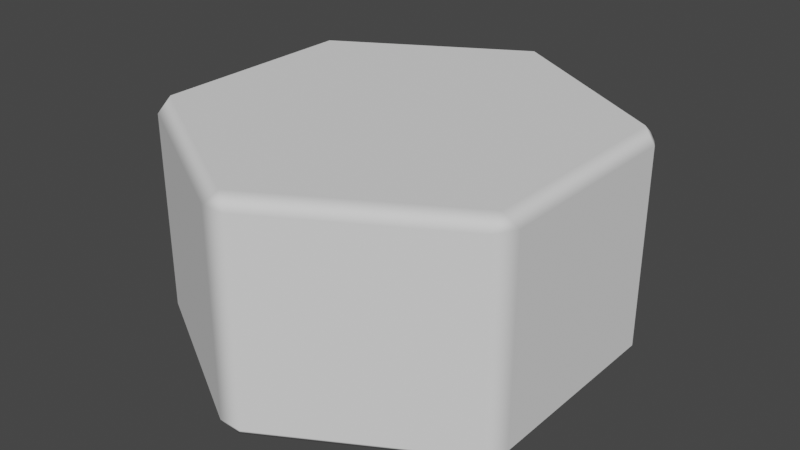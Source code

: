 # Source: cell_size_2.blend  (saved by Blender 2.82.7; exported with 4.5.12 LTS)
import bpy
from mathutils import Matrix  # noqa: F401  (used for matrix-valued properties, if any)

bpy.ops.wm.read_factory_settings(use_empty=True)
scene = bpy.context.scene
scene.name = 'Scene'

# ---- collections
col_collection = bpy.data.collections.new('Collection'); scene.collection.children.link(col_collection)

# ---- world
world_world = bpy.data.worlds.new('World'); scene.world = world_world
world_world.use_nodes = True; world_world.node_tree.nodes.clear()
_N = world_world.node_tree.nodes; _L = world_world.node_tree.links
n0 = _N.new('ShaderNodeOutputWorld'); n0.name = 'World Output'; n0.location = (300, 300)
n1 = _N.new('ShaderNodeBackground'); n1.name = 'Background'; n1.location = (10, 300)
n1.inputs[0].default_value = (0.05088, 0.05088, 0.05088, 1.0)
_L.new(n1.outputs[0], n0.inputs[0])
n0.is_active_output = True
world_world.color = (0.05088, 0.05088, 0.05088)
world_world.use_sun_shadow = False
world_world.sun_shadow_jitter_overblur = 0.0

# ---- meshes
me_circle = bpy.data.meshes.new('Circle')
me_circle.from_pydata([(-0.05196, 0.97, 0.06), (0.05196, 0.97, 0.06), (-3.725e-09, 0.9307, 0.0), (-0.8141, 0.53, 0.06), (-0.806, 0.4654, 0.0), (-0.866, 0.44, 0.06), (-0.866, -0.44, 0.06), (-0.806, -0.4654, 0.0), (-0.8141, -0.53, 0.06), (-0.05196, -0.97, 0.06), (7.451e-08, -0.9307, 0.0), (0.05196, -0.97, 0.06), (0.8141, -0.53, 0.06), (0.806, -0.4654, 0.0), (0.866, -0.44, 0.06), (0.866, 0.44, 0.06), (0.806, 0.4654, 0.0), (0.8141, 0.53, 0.06), (-0.05196, 0.97, 0.94), (-7.451e-09, 0.9307, 1.0), (0.05196, 0.97, 0.94), (-0.8141, 0.53, 0.94), (-0.866, 0.44, 0.94), (-0.806, 0.4654, 1.0), (-0.866, -0.44, 0.94), (-0.8141, -0.53, 0.94), (-0.806, -0.4654, 1.0), (-0.05196, -0.97, 0.94), (0.05196, -0.97, 0.94), (7.637e-08, -0.9307, 1.0), (0.8141, -0.53, 0.94), (0.866, -0.44, 0.94), (0.806, -0.4654, 1.0), (0.866, 0.44, 0.94), (0.8141, 0.53, 0.94), (0.806, 0.4654, 1.0)], [], [(17, 1, 20, 34), (8, 9, 27, 25), (23, 26, 29, 32, 35, 19), (11, 12, 30, 28), (4, 2, 16, 13, 10, 7), (5, 6, 24, 22), (14, 15, 33, 31), (0, 1, 2), (3, 4, 5), (6, 7, 8), (9, 10, 11), (12, 13, 14), (15, 16, 17), (18, 19, 20), (21, 22, 23), (24, 25, 26), (27, 28, 29), (30, 31, 32), (33, 34, 35), (3, 0, 2, 4), (6, 5, 4, 7), (9, 8, 7, 10), (12, 11, 10, 13), (15, 14, 13, 16), (1, 17, 16, 2), (23, 19, 18, 21), (26, 23, 22, 24), (29, 26, 25, 27), (32, 29, 28, 30), (35, 32, 31, 33), (19, 35, 34, 20), (8, 25, 24, 6), (21, 3, 5, 22), (17, 34, 33, 15), (30, 12, 14, 31), (11, 28, 27, 9), (20, 1, 0, 18), (0, 3, 21, 18)])
_uv = me_circle.uv_layers.new(name='UVMap')
_uv.uv.foreach_set('vector', [0.0, 0.0, 0.0, 0.0, 0.0, 0.0, 0.0, 0.0, 0.0, 0.0, 0.0, 0.0, 0.0, 0.0, 0.0, 0.0, 0.0, 0.0, 0.0, 0.0, 0.0, 0.0, 0.0, 0.0, 0.0, 0.0, 0.0, 0.0, 0.0, 0.0, 0.0, 0.0, 0.0, 0.0, 0.0, 0.0, 0.0, 0.0, 0.0, 0.0, 0.0, 0.0, 0.0, 0.0, 0.0, 0.0, 0.0, 0.0, 0.0, 0.0, 0.0, 0.0, 0.0, 0.0, 0.0, 0.0, 0.0, 0.0, 0.0, 0.0, 0.0, 0.0, 0.0, 0.0, 0.0, 0.0, 0.0, 0.0, 0.0, 0.0, 0.0, 0.0, 0.0, 0.0, 0.0, 0.0, 0.0, 0.0, 0.0, 0.0, 0.0, 0.0, 0.0, 0.0, 0.0, 0.0, 0.0, 0.0, 0.0, 0.0, 0.0, 0.0, 0.0, 0.0, 0.0, 0.0, 0.0, 0.0, 0.0, 0.0, 0.0, 0.0, 0.0, 0.0, 0.0, 0.0, 0.0, 0.0, 0.0, 0.0, 0.0, 0.0, 0.0, 0.0, 0.0, 0.0, 0.0, 0.0, 0.0, 0.0, 0.0, 0.0, 0.0, 0.0, 0.0, 0.0, 0.0, 0.0, 0.0, 0.0, 0.0, 0.0, 0.0, 0.0, 0.0, 0.0, 0.0, 0.0, 0.0, 0.0, 0.0, 0.0, 0.0, 0.0, 0.0, 0.0, 0.0, 0.0, 0.0, 0.0, 0.0, 0.0, 0.0, 0.0, 0.0, 0.0, 0.0, 0.0, 0.0, 0.0, 0.0, 0.0, 0.0, 0.0, 0.0, 0.0, 0.0, 0.0, 0.0, 0.0, 0.0, 0.0, 0.0, 0.0, 0.0, 0.0, 0.0, 0.0, 0.0, 0.0, 0.0, 0.0, 0.0, 0.0, 0.0, 0.0, 0.0, 0.0, 0.0, 0.0, 0.0, 0.0, 0.0, 0.0, 0.0, 0.0, 0.0, 0.0, 0.0, 0.0, 0.0, 0.0, 0.0, 0.0, 0.0, 0.0, 0.0, 0.0, 0.0, 0.0, 0.0, 0.0, 0.0, 0.0, 0.0, 0.0, 0.0, 0.0, 0.0, 0.0, 0.0, 0.0, 0.0, 0.0, 0.0, 0.0, 0.0, 0.0, 0.0, 0.0, 0.0, 0.0, 0.0, 0.0, 0.0, 0.0, 0.0, 0.0, 0.0, 0.0, 0.0, 0.0, 0.0, 0.0, 0.0, 0.0, 0.0, 0.0, 0.0, 0.0, 0.0, 0.0, 0.0, 0.0, 0.0, 0.0, 0.0, 0.0, 0.0, 0.0, 0.0, 0.0, 0.0, 0.0, 0.0, 0.0, 0.0, 0.0, 0.0, 0.0, 0.0, 0.0, 0.0, 0.0, 0.0, 0.0, 0.0, 0.0, 0.0, 0.0, 0.0, 0.0, 0.0, 0.0, 0.0, 0.0, 0.0, 0.0])
me_circle.use_remesh_fix_poles = True
me_circle.use_remesh_preserve_attributes = False
me_circle.use_mirror_vertex_groups = False
me_circle.update()
me_circle.normals_split_custom_set([tuple(v) for v in zip(*[iter([0.5, 0.866, 0.0, 0.5, 0.866, 0.0, 0.5, 0.866, 0.0, 0.5, 0.866, 0.0, -0.5, -0.866, 0.0, -0.5, -0.866, 0.0, -0.5, -0.866, 0.0, -0.5, -0.866, 0.0, -1.324e-08, 0.0, 1.0, -1.324e-08, 0.0, 1.0, -1.324e-08, 0.0, 1.0, -1.324e-08, 0.0, 1.0, -1.324e-08, 0.0, 1.0, -1.324e-08, 0.0, 1.0, 0.5, -0.866, 0.0, 0.5, -0.866, 0.0, 0.5, -0.866, 0.0, 0.5, -0.866, 0.0, 0.0, 0.0, -1.0, 0.0, 0.0, -1.0, 0.0, 0.0, -1.0, 0.0, 0.0, -1.0, 0.0, 0.0, -1.0, 0.0, 0.0, -1.0, -1.0, 0.0, 0.0, -1.0, 0.0, 0.0, -1.0, 0.0, 0.0, -1.0, 0.0, 0.0, 1.0, 0.0, 0.0, 1.0, 0.0, 0.0, 1.0, 0.0, 0.0, 1.0, 0.0, 0.0, -0.5, 0.866, -9.209e-06, 0.5, 0.866, -1.543e-05, -4.777e-05, -2.816e-06, -1.0, -0.5, 0.866, -1.428e-05, -2.249e-05, -4.19e-05, -1.0, -1.0, 9.12e-06, -8.404e-06, -1.0, -3.502e-07, -1.484e-05, 2.599e-05, -4.002e-05, -1.0, -0.5, -0.866, -9.179e-06, -0.5, -0.866, -1.438e-05, 4.795e-05, 1.594e-06, -1.0, 0.5, -0.866, -8.166e-06, 0.5, -0.866, -1.378e-05, 2.319e-05, 4.16e-05, -1.0, 1.0, -9.06e-06, -7.957e-06, 1.0, 1.036e-06, -1.43e-05, -2.483e-05, 4.104e-05, -1.0, 0.5, 0.866, -7.6e-06, -0.5, 0.866, 1.511e-05, -8.07e-05, -2.652e-06, 1.0, 0.5, 0.866, 9.388e-06, -0.5, 0.866, 7.749e-06, -1.0, 5.215e-07, 1.416e-05, -3.922e-05, -7.01e-05, 1.0, -1.0, -6.661e-06, 7.182e-06, -0.5, -0.866, 1.596e-05, -2.28e-05, 4.339e-05, 1.0, -0.5, -0.866, 7.033e-06, 0.5, -0.866, 1.398e-05, -4.81e-05, 2.682e-07, 1.0, 0.5, -0.866, 7.212e-06, 1.0, -2.31e-07, 1.306e-05, -2.378e-05, -4.122e-05, 1.0, 1.0, 8.464e-06, 6.914e-06, 0.5, 0.866, 1.361e-05, 2.396e-05, -4.157e-05, 1.0, -0.5, 0.866, 2.408e-05, -0.5, 0.866, 2.426e-05, -3.377e-05, 8.523e-06, -1.0, 2.968e-05, 4.483e-05, -1.0, -1.0, -2.564e-05, 2.402e-05, -1.0, 4.824e-05, 2.398e-05, 2.402e-05, -2.492e-05, -1.0, 2.404e-05, 4.824e-05, -1.0, -0.5, -0.866, -2.441e-05, -0.5, -0.866, 2.343e-05, 9.894e-06, -3.266e-05, -1.0, -2.952e-05, 4.521e-05, -1.0, 0.5, -0.866, 2.477e-05, 0.5, -0.866, 2.483e-05, 9.984e-06, 3.257e-05, -1.0, -5.33e-05, -3.926e-06, -1.0, 1.0, 2.557e-05, 2.393e-05, 1.0, -4.846e-05, 2.396e-05, 2.387e-05, 2.492e-05, -1.0, 2.381e-05, -4.824e-05, -1.0, 0.5, 0.866, 2.483e-05, 0.5, 0.866, 2.48e-05, -3.311e-05, -7.54e-06, -1.0, 3.015e-05, -4.411e-05, -1.0, 9.596e-06, 3.329e-05, 1.0, -5.372e-05, -3.174e-06, 1.0, -0.5, 0.866, -2.42e-05, -0.5, 0.866, -2.407e-05, 2.354e-05, 2.488e-05, 1.0, 2.338e-05, -4.812e-05, 1.0, -1.0, 2.547e-05, -2.441e-05, -1.0, -4.856e-05, -2.456e-05, -9.716e-06, 3.359e-05, 1.0, 2.982e-05, -4.434e-05, 1.0, -0.5, -0.866, -2.366e-05, -0.5, -0.866, 2.427e-05, -3.296e-05, 7.689e-06, 1.0, 3.026e-05, 4.411e-05, 1.0, 0.5, -0.866, -2.486e-05, 0.5, -0.866, -2.505e-05, 2.453e-05, -2.5e-05, 1.0, 2.456e-05, 4.792e-05, 1.0, 1.0, -2.557e-05, 2.328e-05, 1.0, 4.847e-05, 2.331e-05, 9.894e-06, -3.248e-05, 1.0, -5.326e-05, 4.008e-06, 1.0, 0.5, 0.866, -2.483e-05, 0.5, 0.866, -2.48e-05, -0.5, -0.866, 2.4e-05, -0.5, -0.866, -2.388e-05, -1.0, -1.66e-05, -2.4e-05, -1.0, -1.66e-05, 2.388e-05, -0.5, 0.866, -2.4e-05, -0.5, 0.866, 2.392e-05, -1.0, 1.58e-05, 2.4e-05, -1.0, 1.58e-05, -2.388e-05, 0.5, 0.866, 2.4e-05, 0.5, 0.866, -2.388e-05, 1.0, 1.58e-05, -2.4e-05, 1.0, 1.58e-05, 2.388e-05, 0.5, -0.866, -2.4e-05, 0.5, -0.866, 2.388e-05, 1.0, -1.58e-05, 2.4e-05, 1.0, -1.58e-05, -2.388e-05, 0.5, -0.866, 2.4e-05, 0.5, -0.866, -2.388e-05, -0.5, -0.866, -2.399e-05, -0.5, -0.866, 2.39e-05, 0.5, 0.866, -2.4e-05, 0.5, 0.866, 2.388e-05, -0.5, 0.866, 2.399e-05, -0.5, 0.866, -2.389e-05, -0.5, 0.866, 0.0, -0.5, 0.866, 0.0, -0.5, 0.866, 0.0, -0.5, 0.866, 0.0])] * 3)])

# ---- objects
ob_circle = bpy.data.objects.new('Circle', me_circle)

# ---- transforms, parenting, visibility, modifiers, constraints
ob_circle.location = (0.0, 0.0, 0.0)
ob_circle.lineart.crease_threshold = 0.0

# ---- collection membership
col_collection.objects.link(ob_circle)

# ---- scene / render settings (as saved in the file)
scene.frame_start = 1; scene.frame_end = 250; scene.frame_set(1)
scene.render.engine = 'BLENDER_EEVEE_NEXT'
scene.cycles.use_denoising = False
scene.cycles.samples = 128
scene.cycles.sampling_pattern = 'TABULATED_SOBOL'
scene.cycles.use_adaptive_sampling = False
scene.cycles.use_light_tree = False
scene.view_settings.view_transform = 'Filmic'
bpy.context.view_layer.update()

# ---- added for rendering (the .blend has no active camera and no usable light): camera, sun
cam_auto = bpy.data.cameras.new('AutoCamera')
cam_auto.lens = 50.0
cam_auto.sensor_width = 36.0
cam_auto.clip_end = 1000.0
ob_auto_camera = bpy.data.objects.new('AutoCamera', cam_auto)
scene.collection.objects.link(ob_auto_camera)
ob_auto_camera.location = (2.57798, -3.09357, 2.56238)
ob_auto_camera.rotation_euler = (1.09748, -7.21219e-08, 0.694738)
scene.camera = ob_auto_camera
light_auto_sun = bpy.data.lights.new('AutoSun', 'SUN')
light_auto_sun.energy = 3.0
light_auto_sun.angle = 0.0523599
ob_auto_sun = bpy.data.objects.new('AutoSun', light_auto_sun)
scene.collection.objects.link(ob_auto_sun)
ob_auto_sun.rotation_euler = (0.872665, 0.174533, 0.523599)
bpy.context.view_layer.update()
